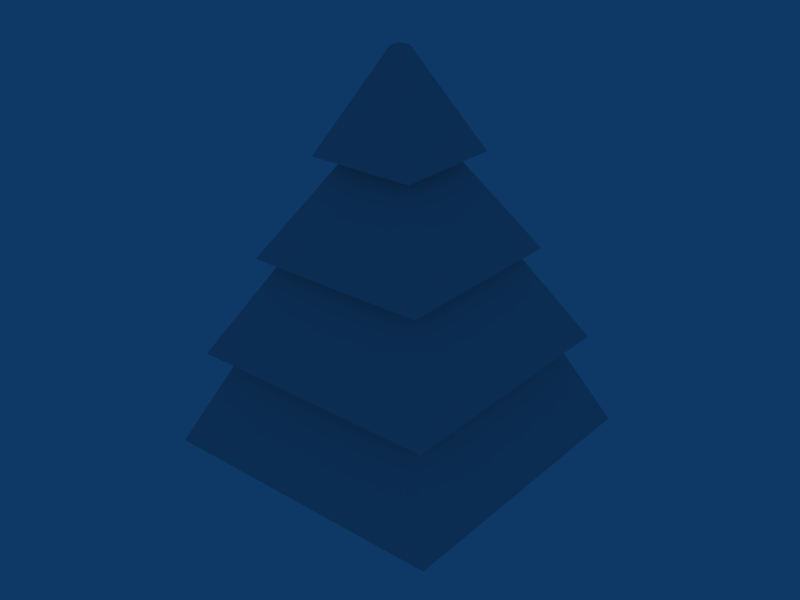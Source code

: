 # Source: xmastree.blend  (saved by Blender 2.49.2; exported with 4.5.12 LTS)
import bpy
from mathutils import Matrix  # noqa: F401  (used for matrix-valued properties, if any)

bpy.ops.wm.read_factory_settings(use_empty=True)
scene = bpy.context.scene
scene.name = 'Scene'

# ---- collections
col_collection_1 = bpy.data.collections.new('Collection 1'); scene.collection.children.link(col_collection_1)
col_collection_2 = bpy.data.collections.new('Collection 2'); scene.collection.children.link(col_collection_2)

# ---- world
world_world = bpy.data.worlds.new('World'); scene.world = world_world
world_world.color = (0.05656, 0.2208, 0.4)
world_world.use_sun_shadow = False
world_world.sun_shadow_jitter_overblur = 0.0
world_world.cycles.sampling_method = 'MANUAL'
world_world.cycles.sample_map_resolution = 256

# ---- meshes
me_cube_005 = bpy.data.meshes.new('Cube.005')
me_cube_005.from_pydata([(2.191, 2.191, -3.0), (2.191, -2.191, -3.0), (-2.191, -2.191, -3.0), (-2.191, 2.191, -3.0), (2.189, 2.189, 1.0), (2.189, -2.189, 1.0), (-2.189, -2.189, 1.0), (-2.189, 2.189, 1.0)], [], [(0, 1, 2, 3), (4, 7, 6, 5), (0, 4, 5, 1), (1, 5, 6, 2), (2, 6, 7, 3), (4, 0, 3, 7)])
_uv = me_cube_005.uv_layers.new(name='UVTex')
_uv.uv.foreach_set('vector', [0.0, 0.0, 1.0, 0.0, 1.0, 1.0, 0.0, 1.0, 0.0, 0.0, 1.0, 0.0, 1.0, 1.0, 0.0, 1.0, 0.0, 0.0, 1.0, 0.0, 1.0, 1.0, 0.0, 1.0, 0.0, 0.0, 1.0, 0.0, 1.0, 1.0, 0.0, 1.0, 0.0, 0.0, 1.0, 0.0, 1.0, 1.0, 0.0, 1.0, 0.0, 0.0, 1.0, 0.0, 1.0, 1.0, 0.0, 1.0])
me_cube_005.use_remesh_preserve_volume = False
me_cube_005.use_remesh_preserve_attributes = False
me_cube_005.use_mirror_vertex_groups = False
me_cube_005.update()
me_cube_004 = bpy.data.meshes.new('Cube.004')
me_cube_004.from_pydata([(1.135, 1.135, -1.0), (1.135, -1.135, -1.0), (-1.135, -1.135, -1.0), (-1.135, 1.135, -1.0), (0.122, 0.122, 1.0), (0.122, -0.122, 1.0), (-0.122, -0.122, 1.0), (-0.122, 0.122, 1.0)], [], [(0, 1, 2, 3), (4, 7, 6, 5), (0, 4, 5, 1), (1, 5, 6, 2), (2, 6, 7, 3), (4, 0, 3, 7)])
_uv = me_cube_004.uv_layers.new(name='UVTex')
_uv.uv.foreach_set('vector', [0.0, 0.0, 1.0, 0.0, 1.0, 1.0, 0.0, 1.0, 0.0, 0.0, 1.0, 0.0, 1.0, 1.0, 0.0, 1.0, 0.0, 0.0, 1.0, 0.0, 1.0, 1.0, 0.0, 1.0, 0.0, 0.0, 1.0, 0.0, 1.0, 1.0, 0.0, 1.0, 0.0, 0.0, 1.0, 0.0, 1.0, 1.0, 0.0, 1.0, 0.0, 0.0, 1.0, 0.0, 1.0, 1.0, 0.0, 1.0])
me_cube_004.use_remesh_preserve_volume = False
me_cube_004.use_remesh_preserve_attributes = False
me_cube_004.use_mirror_vertex_groups = False
me_cube_004.update()
me_cube_003 = bpy.data.meshes.new('Cube.003')
me_cube_003.from_pydata([(1.931, 1.931, -1.0), (1.931, -1.931, -1.0), (-1.931, -1.931, -1.0), (-1.931, 1.931, -1.0), (0.701, 0.701, 1.0), (0.701, -0.701, 1.0), (-0.701, -0.701, 1.0), (-0.701, 0.701, 1.0)], [], [(0, 1, 2, 3), (4, 7, 6, 5), (0, 4, 5, 1), (1, 5, 6, 2), (2, 6, 7, 3), (4, 0, 3, 7)])
_uv = me_cube_003.uv_layers.new(name='UVTex')
_uv.uv.foreach_set('vector', [0.0, 0.0, 1.0, 0.0, 1.0, 1.0, 0.0, 1.0, 0.0, 0.0, 1.0, 0.0, 1.0, 1.0, 0.0, 1.0, 0.0, 0.0, 1.0, 0.0, 1.0, 1.0, 0.0, 1.0, 0.0, 0.0, 1.0, 0.0, 1.0, 1.0, 0.0, 1.0, 0.0, 0.0, 1.0, 0.0, 1.0, 1.0, 0.0, 1.0, 0.0, 0.0, 1.0, 0.0, 1.0, 1.0, 0.0, 1.0])
me_cube_003.use_remesh_preserve_volume = False
me_cube_003.use_remesh_preserve_attributes = False
me_cube_003.use_mirror_vertex_groups = False
me_cube_003.update()
me_cube_002 = bpy.data.meshes.new('Cube.002')
me_cube_002.from_pydata([(2.687, 2.687, -1.0), (2.687, -2.687, -1.0), (-2.687, -2.687, -1.0), (-2.687, 2.687, -1.0), (1.555, 1.555, 1.0), (1.555, -1.555, 1.0), (-1.555, -1.555, 1.0), (-1.555, 1.555, 1.0)], [], [(0, 1, 2, 3), (4, 7, 6, 5), (0, 4, 5, 1), (1, 5, 6, 2), (2, 6, 7, 3), (4, 0, 3, 7)])
_uv = me_cube_002.uv_layers.new(name='UVTex')
_uv.uv.foreach_set('vector', [0.0, 0.0, 1.0, 0.0, 1.0, 1.0, 0.0, 1.0, 0.0, 0.0, 1.0, 0.0, 1.0, 1.0, 0.0, 1.0, 0.0, 0.0, 1.0, 0.0, 1.0, 1.0, 0.0, 1.0, 0.0, 0.0, 1.0, 0.0, 1.0, 1.0, 0.0, 1.0, 0.0, 0.0, 1.0, 0.0, 1.0, 1.0, 0.0, 1.0, 0.0, 0.0, 1.0, 0.0, 1.0, 1.0, 0.0, 1.0])
me_cube_002.use_remesh_preserve_volume = False
me_cube_002.use_remesh_preserve_attributes = False
me_cube_002.use_mirror_vertex_groups = False
me_cube_002.update()
me_cube_001 = bpy.data.meshes.new('Cube.001')
me_cube_001.from_pydata([(3.111, 3.111, -1.0), (3.111, -3.111, -1.0), (-3.111, -3.111, -1.0), (-3.111, 3.111, -1.0), (2.189, 2.189, 1.0), (2.189, -2.189, 1.0), (-2.189, -2.189, 1.0), (-2.189, 2.189, 1.0)], [], [(0, 1, 2, 3), (4, 7, 6, 5), (0, 4, 5, 1), (1, 5, 6, 2), (2, 6, 7, 3), (4, 0, 3, 7)])
_uv = me_cube_001.uv_layers.new(name='UVTex')
_uv.uv.foreach_set('vector', [0.0, 0.0, 1.0, 0.0, 1.0, 1.0, 0.0, 1.0, 0.0, 0.0, 1.0, 0.0, 1.0, 1.0, 0.0, 1.0, 0.0, 0.0, 1.0, 0.0, 1.0, 1.0, 0.0, 1.0, 0.0, 0.0, 1.0, 0.0, 1.0, 1.0, 0.0, 1.0, 0.0, 0.0, 1.0, 0.0, 1.0, 1.0, 0.0, 1.0, 0.0, 0.0, 1.0, 0.0, 1.0, 1.0, 0.0, 1.0])
me_cube_001.use_remesh_preserve_volume = False
me_cube_001.use_remesh_preserve_attributes = False
me_cube_001.use_mirror_vertex_groups = False
me_cube_001.update()
me_cube = bpy.data.meshes.new('Cube')
me_cube.from_pydata([(2.191, 2.191, -3.0), (2.191, -2.191, -3.0), (-2.191, -2.191, -3.0), (-2.191, 2.191, -3.0), (2.189, 2.189, 1.0), (2.189, -2.189, 1.0), (-2.189, -2.189, 1.0), (-2.189, 2.189, 1.0)], [], [(0, 1, 2, 3), (4, 7, 6, 5), (0, 4, 5, 1), (1, 5, 6, 2), (2, 6, 7, 3), (4, 0, 3, 7)])
_uv = me_cube.uv_layers.new(name='UVTex')
_uv.uv.foreach_set('vector', [0.0, 0.0, 1.0, 0.0, 1.0, 1.0, 0.0, 1.0, 0.0, 0.0, 1.0, 0.0, 1.0, 1.0, 0.0, 1.0, 0.0, 0.0, 1.0, 0.0, 1.0, 1.0, 0.0, 1.0, 0.0, 0.0, 1.0, 0.0, 1.0, 1.0, 0.0, 1.0, 0.0, 0.0, 1.0, 0.0, 1.0, 1.0, 0.0, 1.0, 0.0, 0.0, 1.0, 0.0, 1.0, 1.0, 0.0, 1.0])
me_cube.use_remesh_preserve_volume = False
me_cube.use_remesh_preserve_attributes = False
me_cube.use_mirror_vertex_groups = False
me_cube.update()

# ---- objects
ob_cube_004 = bpy.data.objects.new('Cube.004', me_cube_005)
ob_cube_003 = bpy.data.objects.new('Cube.003', me_cube_004)
ob_cube_002 = bpy.data.objects.new('Cube.002', me_cube_003)
ob_cube_001 = bpy.data.objects.new('Cube.001', me_cube_002)
ob_cube = bpy.data.objects.new('Cube', me_cube_001)
ob_cube_005 = bpy.data.objects.new('Cube.005', me_cube)

# ---- transforms, parenting, visibility, modifiers, constraints
ob_cube_004.location = (0.07504, 0.01938, 2.705)
ob_cube_004.scale = (3.0, 3.0, 3.0)
ob_cube_004.lock_rotations_4d = False
ob_cube_004.empty_display_type = 'ARROWS'
ob_cube_004.lineart.crease_threshold = 0.0
ob_cube_003.location = (0.07504, 0.01938, 47.7)
ob_cube_003.scale = (6.0, 6.0, 6.0)
ob_cube_003.lock_rotations_4d = False
ob_cube_003.empty_display_type = 'ARROWS'
ob_cube_003.lineart.crease_threshold = 0.0
ob_cube_002.location = (0.07504, 0.01938, 35.7)
ob_cube_002.scale = (6.0, 6.0, 6.0)
ob_cube_002.lock_rotations_4d = False
ob_cube_002.empty_display_type = 'ARROWS'
ob_cube_002.lineart.crease_threshold = 0.0
ob_cube_001.location = (0.07504, 0.01938, 23.7)
ob_cube_001.scale = (6.0, 6.0, 6.0)
ob_cube_001.lock_rotations_4d = False
ob_cube_001.empty_display_type = 'ARROWS'
ob_cube_001.lineart.crease_threshold = 0.0
ob_cube.location = (0.07504, 0.01938, 11.7)
ob_cube.scale = (6.0, 6.0, 6.0)
ob_cube.lock_rotations_4d = False
ob_cube.empty_display_type = 'ARROWS'
ob_cube.lineart.crease_threshold = 0.0
ob_cube_005.location = (0.07504, 0.01938, 2.705)
ob_cube_005.scale = (1.668, 1.868, 3.0)
ob_cube_005.lock_rotations_4d = False
ob_cube_005.empty_display_type = 'ARROWS'
ob_cube_005.lineart.crease_threshold = 0.0

# ---- collection membership
col_collection_1.objects.link(ob_cube_004)
col_collection_1.objects.link(ob_cube_003)
col_collection_1.objects.link(ob_cube_002)
col_collection_1.objects.link(ob_cube_001)
col_collection_1.objects.link(ob_cube)
col_collection_2.objects.link(ob_cube_005)

# ---- scene / render settings (as saved in the file)
scene.frame_start = 1; scene.frame_end = 250; scene.frame_set(1)
scene.render.engine = 'BLENDER_EEVEE_NEXT'
scene.render.image_settings.file_format = 'JPEG'
scene.render.image_settings.color_mode = 'RGB'
scene.render.image_settings.compression = 90
scene.render.resolution_x = 800
scene.render.resolution_y = 600
scene.render.pixel_aspect_x = 100.0
scene.render.pixel_aspect_y = 100.0
scene.render.fps = 25
scene.render.dither_intensity = 0.0
scene.render.use_compositing = False
scene.render.use_sequencer = False
scene.render.bake_margin = 2
scene.render.bake_bias = 0.0
scene.render.use_stamp_time = False
scene.render.use_stamp_date = False
scene.render.use_stamp_frame = False
scene.render.use_stamp_camera = False
scene.render.use_stamp_scene = False
scene.render.use_stamp_filename = False
scene.render.use_stamp_render_time = False
scene.render.stamp_font_size = 0
scene.cycles.use_denoising = False
scene.cycles.samples = 10
scene.cycles.sampling_pattern = 'TABULATED_SOBOL'
scene.cycles.light_sampling_threshold = 0.0
scene.cycles.use_adaptive_sampling = False
scene.cycles.use_light_tree = False
scene.cycles.blur_glossy = 0.0
scene.cycles.volume_bounces = 1
scene.cycles.pixel_filter_type = 'GAUSSIAN'
scene.cycles.sample_clamp_indirect = 0.0
scene.view_settings.view_transform = 'Raw'
bpy.context.view_layer.update()

# ---- added for rendering (the .blend has no active camera): camera
cam_auto = bpy.data.cameras.new('AutoCamera')
cam_auto.lens = 50.0
cam_auto.sensor_width = 36.0
cam_auto.clip_end = 1297.8
ob_auto_camera = bpy.data.objects.new('AutoCamera', cam_auto)
scene.collection.objects.link(ob_auto_camera)
ob_auto_camera.location = (74.0238, -88.7191, 82.8638)
ob_auto_camera.rotation_euler = (1.09748, -7.21219e-08, 0.694738)
scene.camera = ob_auto_camera
bpy.context.view_layer.update()
